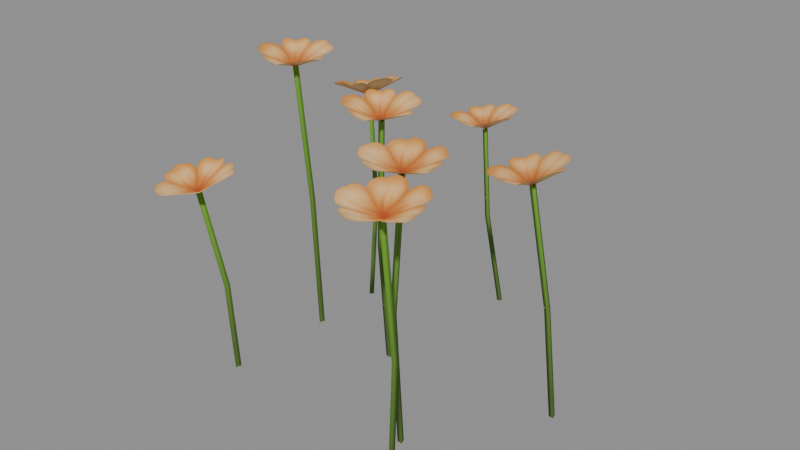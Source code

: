 # Source: source.blend  (saved by Blender 5.2.44; exported with 4.5.12 LTS)
import bpy
from mathutils import Matrix  # noqa: F401  (used for matrix-valued properties, if any)

bpy.ops.wm.read_factory_settings(use_empty=True)
scene = bpy.context.scene
scene.name = 'Scene'

# ---- images (referenced by path relative to the original .blend; pixels are not part of the script)
import os
ASSET_DIR = os.environ.get("B2B_ASSET_DIR", "")  # directory of the original .blend (textures are referenced by path, not embedded)
HERE = os.path.dirname(os.path.abspath(__file__))  # packed textures are extracted next to this script under _unpacked/

def load_image(name, relpath, width, height, colorspace="sRGB"):
    """Load a texture the original file referenced (path relative to the .blend, or extracted next to this script)."""
    p = next((c for c in (os.path.join(HERE, relpath), os.path.join(ASSET_DIR, relpath)) if relpath and os.path.exists(c)), "")
    if p:
        img = bpy.data.images.load(p, check_existing=True)
        img.name = name
    else:  # same state as the original file: an image datablock whose file is absent (Cycles renders it pink)
        img = bpy.data.images.new(name, width, height)
        img.source = "FILE"
        img.filepath = "//" + (relpath or name)
    img.colorspace_settings.name = colorspace
    return img
img_pl_flowers_2_albedo_png_002 = load_image('PL_Flowers_2_Albedo.png.002', '_unpacked/albedo.7595d110.png', 1024, 1024, 'sRGB')

# ---- materials (node trees are filled in below, after node groups)
mat_pl_pl_flowers_white = bpy.data.materials.new('PL pl-flowers-white')

# ---- material node trees
mat_pl_pl_flowers_white.use_nodes = True; mat_pl_pl_flowers_white.node_tree.nodes.clear()
_N = mat_pl_pl_flowers_white.node_tree.nodes; _L = mat_pl_pl_flowers_white.node_tree.links
n0 = _N.new('ShaderNodeBsdfPrincipled'); n0.name = 'Principled BSDF'; n0.location = (-200, 100)
n0.inputs[2].default_value = 0.9
n0.inputs[10].default_value = 0.005
n1 = _N.new('ShaderNodeOutputMaterial'); n1.name = 'Material Output'; n1.location = (200, 100)
n2 = _N.new('ShaderNodeTexImage'); n2.name = 'Image Texture'; n2.location = (0, 0)
n2.image = img_pl_flowers_2_albedo_png_002
_L.new(n0.outputs[0], n1.inputs[0])
_L.new(n2.outputs[0], n0.inputs[0])
_L.new(n2.outputs[1], n0.inputs[4])
n1.is_active_output = True

# ---- meshes
me_pl_white_clump_vara = bpy.data.meshes.new('PL_White_Clump_VarA')
me_pl_white_clump_vara.from_pydata([(-0.0529, 0.3304, 0.3204), (-0.1358, 0.2924, 0.3422), (-0.03397, 0.2388, 0.359), (0.02078, 0.3248, 0.3668), (-0.1196, 0.395, 0.3433), (-0.01305, 0.4102, 0.3603), (0.2439, -0.328, 0.4716), (0.1937, -0.2584, 0.5093), (0.1557, -0.368, 0.5012), (0.2488, -0.4102, 0.5004), (0.2975, -0.2595, 0.5113), (0.3283, -0.3639, 0.5051), (-0.03277, 0.3093, 0.1413), (0.01794, 0.2921, -0.03), (-0.02318, 0.3075, 0.1436), (0.02753, 0.2904, -0.02771), (-0.04926, 0.3253, 0.3215), (-0.05885, 0.3271, 0.3192), (-0.02629, 0.3169, 0.142), (-0.05237, 0.3347, 0.3199), (0.02442, 0.2997, -0.02934), (0.2805, -0.01246, 0.4196), (0.1966, -0.05172, 0.4338), (0.2972, -0.105, 0.4573), (0.3503, -0.01869, 0.4715), (0.2116, 0.05094, 0.4387), (0.3163, 0.06652, 0.4645), (0.2338, -0.2982, 0.2231), (0.2324, -0.3083, -0.01609), (0.2399, -0.3069, 0.2228), (0.2385, -0.317, -0.01644), (0.2413, -0.3342, 0.4713), (0.2352, -0.3255, 0.4716), (0.2445, -0.2973, 0.2231), (0.2459, -0.3246, 0.4716), (0.2432, -0.3074, -0.01612), (-0.2573, -0.2368, 0.3265), (-0.348, -0.2369, 0.3503), (-0.2835, -0.3333, 0.3425), (-0.1944, -0.2865, 0.361), (-0.2852, -0.1567, 0.3707), (-0.1839, -0.1964, 0.3768), (0.1769, -0.2071, 0.4763), (0.1266, -0.1346, 0.508), (0.08862, -0.2445, 0.5089), (0.1818, -0.2866, 0.5119), (0.2304, -0.1355, 0.5103), (0.2612, -0.24, 0.5129), (0.1518, -0.207, 0.2233), (0.1651, -0.2047, -0.02022), (0.1622, -0.2089, 0.2231), (0.1755, -0.2066, -0.02037), (0.182, -0.2113, 0.4761), (0.1715, -0.2094, 0.4762), (0.1588, -0.1989, 0.2233), (0.1785, -0.2012, 0.4762), (0.1721, -0.1966, -0.02023), (-0.2207, 0.1851, 0.1667), (-0.2018, 0.1458, -0.02914), (-0.2162, 0.177, 0.1691), (-0.1973, 0.1377, -0.02673), (-0.2653, 0.2178, 0.3724), (-0.2699, 0.226, 0.37), (-0.2111, 0.1851, 0.1683), (-0.2603, 0.2259, 0.3717), (-0.1922, 0.1458, -0.0275), (0.3071, 0.002491, 0.1941), (0.3209, 0.01914, -0.02322), (0.3176, 0.0006215, 0.1951), (0.3314, 0.01727, -0.02228), (0.2855, -0.01667, 0.4208), (0.275, -0.0148, 0.4199), (0.3141, 0.0107, 0.1955), (0.282, -0.006588, 0.4212), (0.328, 0.02735, -0.02186), (-0.265, 0.2222, 0.3713), (-0.3503, 0.1883, 0.3904), (-0.2518, 0.1382, 0.4264), (-0.1966, 0.2244, 0.4254), (-0.3325, 0.2897, 0.3762), (-0.228, 0.3075, 0.4014), (-0.2325, -0.01242, 0.5008), (-0.3109, -0.05074, 0.5351), (-0.208, -0.1049, 0.5341), (-0.1523, -0.0191, 0.5345), (-0.2943, 0.05178, 0.5355), (-0.1863, 0.06642, 0.5352), (-0.007331, -0.0395, 0.4626), (-0.08576, -0.07782, 0.4969), (0.01715, -0.132, 0.4959), (0.07287, -0.04618, 0.4963), (-0.06909, 0.0247, 0.4974), (0.03889, 0.03934, 0.497), (-0.02708, -0.02968, 0.2157), (-0.0187, -0.01758, -0.02277), (-0.01664, -0.03173, 0.2154), (-0.008267, -0.01962, -0.02302), (-0.001364, -0.0443, 0.4631), (-0.01179, -0.04225, 0.4633), (-0.01994, -0.02163, 0.216), (-0.004661, -0.0342, 0.4636), (-0.01156, -0.009529, -0.02246), (-0.2216, -0.2228, 0.1491), (-0.2026, -0.2271, -0.01435), (-0.216, -0.232, 0.1499), (-0.197, -0.2362, -0.01353), (-0.2568, -0.2437, 0.3266), (-0.2624, -0.2346, 0.3258), (-0.2107, -0.2228, 0.1513), (-0.2515, -0.2345, 0.3279), (-0.1917, -0.227, -0.01221), (-0.227, 0.00747, 0.2335), (-0.2029, -0.003434, -0.02385), (-0.2214, -0.001552, 0.2338), (-0.1972, -0.01246, -0.02354), (-0.2347, -0.01776, 0.5012), (-0.2403, -0.008744, 0.5009), (-0.2163, 0.007738, 0.2343), (-0.2296, -0.008476, 0.5016), (-0.1921, -0.003167, -0.02307)], [], [(0, 1, 2), (0, 2, 3), (0, 4, 1), (0, 5, 4), (0, 3, 5), (6, 7, 8), (6, 8, 9), (6, 10, 7), (6, 11, 10), (6, 9, 11), (12, 13, 14), (14, 13, 15), (14, 16, 12), (12, 16, 17), (18, 19, 14), (14, 19, 16), (14, 15, 18), (18, 15, 20), (12, 17, 18), (18, 17, 19), (18, 20, 12), (12, 20, 13), (21, 22, 23), (21, 23, 24), (21, 25, 22), (21, 26, 25), (21, 24, 26), (27, 28, 29), (29, 28, 30), (29, 31, 27), (27, 31, 32), (33, 34, 29), (29, 34, 31), (29, 30, 33), (33, 30, 35), (27, 32, 33), (33, 32, 34), (33, 35, 27), (27, 35, 28), (36, 37, 38), (36, 38, 39), (36, 40, 37), (36, 41, 40), (36, 39, 41), (42, 43, 44), (42, 44, 45), (42, 46, 43), (42, 47, 46), (42, 45, 47), (48, 49, 50), (50, 49, 51), (50, 52, 48), (48, 52, 53), (54, 55, 50), (50, 55, 52), (50, 51, 54), (54, 51, 56), (48, 53, 54), (54, 53, 55), (54, 56, 48), (48, 56, 49), (57, 58, 59), (59, 58, 60), (59, 61, 57), (57, 61, 62), (63, 64, 59), (59, 64, 61), (59, 60, 63), (63, 60, 65), (57, 62, 63), (63, 62, 64), (63, 65, 57), (57, 65, 58), (66, 67, 68), (68, 67, 69), (68, 70, 66), (66, 70, 71), (72, 73, 68), (68, 73, 70), (68, 69, 72), (72, 69, 74), (66, 71, 72), (72, 71, 73), (72, 74, 66), (66, 74, 67), (75, 76, 77), (75, 77, 78), (75, 79, 76), (75, 80, 79), (75, 78, 80), (81, 82, 83), (81, 83, 84), (81, 85, 82), (81, 86, 85), (81, 84, 86), (87, 88, 89), (87, 89, 90), (87, 91, 88), (87, 92, 91), (87, 90, 92), (93, 94, 95), (95, 94, 96), (95, 97, 93), (93, 97, 98), (99, 100, 95), (95, 100, 97), (95, 96, 99), (99, 96, 101), (93, 98, 99), (99, 98, 100), (99, 101, 93), (93, 101, 94), (102, 103, 104), (104, 103, 105), (104, 106, 102), (102, 106, 107), (108, 109, 104), (104, 109, 106), (104, 105, 108), (108, 105, 110), (102, 107, 108), (108, 107, 109), (108, 110, 102), (102, 110, 103), (111, 112, 113), (113, 112, 114), (113, 115, 111), (111, 115, 116), (117, 118, 113), (113, 118, 115), (113, 114, 117), (117, 114, 119), (111, 116, 117), (117, 116, 118), (117, 119, 111), (111, 119, 112)])
me_pl_white_clump_vara.polygons.foreach_set('use_smooth', [True] * 136)
_uv = me_pl_white_clump_vara.uv_layers.new(name='UVMap')
_uv.uv.foreach_set('vector', [0.3466, 0.507, 0.408, 0.4136, 0.4608, 0.5519, 0.3466, 0.507, 0.4608, 0.5519, 0.3438, 0.6093, 0.3466, 0.507, 0.2758, 0.4191, 0.408, 0.4136, 0.3466, 0.507, 0.2408, 0.5534, 0.2758, 0.4191, 0.3466, 0.507, 0.3438, 0.6093, 0.2408, 0.5534, 0.3466, 0.507, 0.408, 0.4136, 0.4608, 0.5519, 0.3466, 0.507, 0.4608, 0.5519, 0.3438, 0.6093, 0.3466, 0.507, 0.2758, 0.4191, 0.408, 0.4136, 0.3466, 0.507, 0.2408, 0.5534, 0.2758, 0.4191, 0.3466, 0.507, 0.3438, 0.6093, 0.2408, 0.5534, 0.9077, 0.07759, 0.9077, 0.0083, 0.8812, 0.07759, 0.8812, 0.07759, 0.9077, 0.0083, 0.9077, 0.0083, 0.8812, 0.07759, 0.8812, 0.1496, 0.9077, 0.07759, 0.9077, 0.07759, 0.8812, 0.1496, 0.9077, 0.1496, 0.8812, 0.07759, 0.8812, 0.1496, 0.8812, 0.07759, 0.8812, 0.07759, 0.8812, 0.1496, 0.8812, 0.1496, 0.8812, 0.07759, 0.9077, 0.0083, 0.8812, 0.07759, 0.8812, 0.07759, 0.9077, 0.0083, 0.8812, 0.0083, 0.9077, 0.07759, 0.9077, 0.1496, 0.8812, 0.07759, 0.8812, 0.07759, 0.9077, 0.1496, 0.8812, 0.1496, 0.8812, 0.07759, 0.8812, 0.0083, 0.9077, 0.07759, 0.9077, 0.07759, 0.8812, 0.0083, 0.9077, 0.0083, 0.3466, 0.507, 0.408, 0.4136, 0.4608, 0.5519, 0.3466, 0.507, 0.4608, 0.5519, 0.3438, 0.6093, 0.3466, 0.507, 0.2758, 0.4191, 0.408, 0.4136, 0.3466, 0.507, 0.2408, 0.5534, 0.2758, 0.4191, 0.3466, 0.507, 0.3438, 0.6093, 0.2408, 0.5534, 0.9077, 0.07759, 0.9077, 0.0083, 0.8812, 0.07759, 0.8812, 0.07759, 0.9077, 0.0083, 0.9077, 0.0083, 0.8812, 0.07759, 0.8812, 0.1496, 0.9077, 0.07759, 0.9077, 0.07759, 0.8812, 0.1496, 0.9077, 0.1496, 0.8812, 0.07759, 0.8812, 0.1496, 0.8812, 0.07759, 0.8812, 0.07759, 0.8812, 0.1496, 0.8812, 0.1496, 0.8812, 0.07759, 0.9077, 0.0083, 0.8812, 0.07759, 0.8812, 0.07759, 0.9077, 0.0083, 0.8812, 0.0083, 0.9077, 0.07759, 0.9077, 0.1496, 0.8812, 0.07759, 0.8812, 0.07759, 0.9077, 0.1496, 0.8812, 0.1496, 0.8812, 0.07759, 0.8812, 0.0083, 0.9077, 0.07759, 0.9077, 0.07759, 0.8812, 0.0083, 0.9077, 0.0083, 0.3466, 0.507, 0.408, 0.4136, 0.4608, 0.5519, 0.3466, 0.507, 0.4608, 0.5519, 0.3438, 0.6093, 0.3466, 0.507, 0.2758, 0.4191, 0.408, 0.4136, 0.3466, 0.507, 0.2408, 0.5534, 0.2758, 0.4191, 0.3466, 0.507, 0.3438, 0.6093, 0.2408, 0.5534, 0.3466, 0.507, 0.408, 0.4136, 0.4608, 0.5519, 0.3466, 0.507, 0.4608, 0.5519, 0.3438, 0.6093, 0.3466, 0.507, 0.2758, 0.4191, 0.408, 0.4136, 0.3466, 0.507, 0.2408, 0.5534, 0.2758, 0.4191, 0.3466, 0.507, 0.3438, 0.6093, 0.2408, 0.5534, 0.9077, 0.07759, 0.9077, 0.0083, 0.8812, 0.07759, 0.8812, 0.07759, 0.9077, 0.0083, 0.9077, 0.0083, 0.8812, 0.07759, 0.8812, 0.1496, 0.9077, 0.07759, 0.9077, 0.07759, 0.8812, 0.1496, 0.9077, 0.1496, 0.8812, 0.07759, 0.8812, 0.1496, 0.8812, 0.07759, 0.8812, 0.07759, 0.8812, 0.1496, 0.8812, 0.1496, 0.8812, 0.07759, 0.9077, 0.0083, 0.8812, 0.07759, 0.8812, 0.07759, 0.9077, 0.0083, 0.8812, 0.0083, 0.9077, 0.07759, 0.9077, 0.1496, 0.8812, 0.07759, 0.8812, 0.07759, 0.9077, 0.1496, 0.8812, 0.1496, 0.8812, 0.07759, 0.8812, 0.0083, 0.9077, 0.07759, 0.9077, 0.07759, 0.8812, 0.0083, 0.9077, 0.0083, 0.9077, 0.07759, 0.9077, 0.0083, 0.8812, 0.07759, 0.8812, 0.07759, 0.9077, 0.0083, 0.9077, 0.0083, 0.8812, 0.07759, 0.8812, 0.1496, 0.9077, 0.07759, 0.9077, 0.07759, 0.8812, 0.1496, 0.9077, 0.1496, 0.8812, 0.07759, 0.8812, 0.1496, 0.8812, 0.07759, 0.8812, 0.07759, 0.8812, 0.1496, 0.8812, 0.1496, 0.8812, 0.07759, 0.9077, 0.0083, 0.8812, 0.07759, 0.8812, 0.07759, 0.9077, 0.0083, 0.8812, 0.0083, 0.9077, 0.07759, 0.9077, 0.1496, 0.8812, 0.07759, 0.8812, 0.07759, 0.9077, 0.1496, 0.8812, 0.1496, 0.8812, 0.07759, 0.8812, 0.0083, 0.9077, 0.07759, 0.9077, 0.07759, 0.8812, 0.0083, 0.9077, 0.0083, 0.9077, 0.07759, 0.9077, 0.0083, 0.8812, 0.07759, 0.8812, 0.07759, 0.9077, 0.0083, 0.9077, 0.0083, 0.8812, 0.07759, 0.8812, 0.1496, 0.9077, 0.07759, 0.9077, 0.07759, 0.8812, 0.1496, 0.9077, 0.1496, 0.8812, 0.07759, 0.8812, 0.1496, 0.8812, 0.07759, 0.8812, 0.07759, 0.8812, 0.1496, 0.8812, 0.1496, 0.8812, 0.07759, 0.9077, 0.0083, 0.8812, 0.07759, 0.8812, 0.07759, 0.9077, 0.0083, 0.8812, 0.0083, 0.9077, 0.07759, 0.9077, 0.1496, 0.8812, 0.07759, 0.8812, 0.07759, 0.9077, 0.1496, 0.8812, 0.1496, 0.8812, 0.07759, 0.8812, 0.0083, 0.9077, 0.07759, 0.9077, 0.07759, 0.8812, 0.0083, 0.9077, 0.0083, 0.3466, 0.507, 0.408, 0.4136, 0.4608, 0.5519, 0.3466, 0.507, 0.4608, 0.5519, 0.3438, 0.6093, 0.3466, 0.507, 0.2758, 0.4191, 0.408, 0.4136, 0.3466, 0.507, 0.2408, 0.5534, 0.2758, 0.4191, 0.3466, 0.507, 0.3438, 0.6093, 0.2408, 0.5534, 0.3466, 0.507, 0.408, 0.4136, 0.4608, 0.5519, 0.3466, 0.507, 0.4608, 0.5519, 0.3438, 0.6093, 0.3466, 0.507, 0.2758, 0.4191, 0.408, 0.4136, 0.3466, 0.507, 0.2408, 0.5534, 0.2758, 0.4191, 0.3466, 0.507, 0.3438, 0.6093, 0.2408, 0.5534, 0.3466, 0.507, 0.408, 0.4136, 0.4608, 0.5519, 0.3466, 0.507, 0.4608, 0.5519, 0.3438, 0.6093, 0.3466, 0.507, 0.2758, 0.4191, 0.408, 0.4136, 0.3466, 0.507, 0.2408, 0.5534, 0.2758, 0.4191, 0.3466, 0.507, 0.3438, 0.6093, 0.2408, 0.5534, 0.9077, 0.07759, 0.9077, 0.0083, 0.8812, 0.07759, 0.8812, 0.07759, 0.9077, 0.0083, 0.9077, 0.0083, 0.8812, 0.07759, 0.8812, 0.1496, 0.9077, 0.07759, 0.9077, 0.07759, 0.8812, 0.1496, 0.9077, 0.1496, 0.8812, 0.07759, 0.8812, 0.1496, 0.8812, 0.07759, 0.8812, 0.07759, 0.8812, 0.1496, 0.8812, 0.1496, 0.8812, 0.07759, 0.9077, 0.0083, 0.8812, 0.07759, 0.8812, 0.07759, 0.9077, 0.0083, 0.8812, 0.0083, 0.9077, 0.07759, 0.9077, 0.1496, 0.8812, 0.07759, 0.8812, 0.07759, 0.9077, 0.1496, 0.8812, 0.1496, 0.8812, 0.07759, 0.8812, 0.0083, 0.9077, 0.07759, 0.9077, 0.07759, 0.8812, 0.0083, 0.9077, 0.0083, 0.9077, 0.07759, 0.9077, 0.0083, 0.8812, 0.07759, 0.8812, 0.07759, 0.9077, 0.0083, 0.9077, 0.0083, 0.8812, 0.07759, 0.8812, 0.1496, 0.9077, 0.07759, 0.9077, 0.07759, 0.8812, 0.1496, 0.9077, 0.1496, 0.8812, 0.07759, 0.8812, 0.1496, 0.8812, 0.07759, 0.8812, 0.07759, 0.8812, 0.1496, 0.8812, 0.1496, 0.8812, 0.07759, 0.9077, 0.0083, 0.8812, 0.07759, 0.8812, 0.07759, 0.9077, 0.0083, 0.8812, 0.0083, 0.9077, 0.07759, 0.9077, 0.1496, 0.8812, 0.07759, 0.8812, 0.07759, 0.9077, 0.1496, 0.8812, 0.1496, 0.8812, 0.07759, 0.8812, 0.0083, 0.9077, 0.07759, 0.9077, 0.07759, 0.8812, 0.0083, 0.9077, 0.0083, 0.9077, 0.07759, 0.9077, 0.0083, 0.8812, 0.07759, 0.8812, 0.07759, 0.9077, 0.0083, 0.9077, 0.0083, 0.8812, 0.07759, 0.8812, 0.1496, 0.9077, 0.07759, 0.9077, 0.07759, 0.8812, 0.1496, 0.9077, 0.1496, 0.8812, 0.07759, 0.8812, 0.1496, 0.8812, 0.07759, 0.8812, 0.07759, 0.8812, 0.1496, 0.8812, 0.1496, 0.8812, 0.07759, 0.9077, 0.0083, 0.8812, 0.07759, 0.8812, 0.07759, 0.9077, 0.0083, 0.8812, 0.0083, 0.9077, 0.07759, 0.9077, 0.1496, 0.8812, 0.07759, 0.8812, 0.07759, 0.9077, 0.1496, 0.8812, 0.1496, 0.8812, 0.07759, 0.8812, 0.0083, 0.9077, 0.07759, 0.9077, 0.07759, 0.8812, 0.0083, 0.9077, 0.0083])
me_pl_white_clump_vara.materials.append(mat_pl_pl_flowers_white)
me_pl_white_clump_vara.update()
me_pl_white_clump_vara.normals_split_custom_set([tuple(v) for v in zip(*[iter([-0.1591, 0.01476, 0.9871, 0.1745, 0.1752, 0.9689, -0.2334, 0.3363, 0.9124, -0.1591, 0.01476, 0.9871, -0.2334, 0.3363, 0.9124, -0.5297, 0.0463, 0.8469, -0.1591, 0.01476, 0.9871, 0.09785, -0.2417, 0.9654, 0.1745, 0.1752, 0.9689, -0.1591, 0.01476, 0.9871, -0.3215, -0.2903, 0.9013, 0.09785, -0.2417, 0.9654, -0.1591, 0.01476, 0.9871, -0.5297, 0.0463, 0.8469, -0.3215, -0.2903, 0.9013, -0.01883, -0.06445, 0.9977, 0.1897, -0.3591, 0.9138, 0.2888, 0.06988, 0.9549, -0.01883, -0.06445, 0.9977, 0.2888, 0.06988, 0.9549, -0.04145, 0.3287, 0.9435, -0.01883, -0.06445, 0.9977, -0.2339, -0.3441, 0.9093, 0.1897, -0.3591, 0.9138, -0.01883, -0.06445, 0.9977, -0.3438, 0.06758, 0.9366, -0.2339, -0.3441, 0.9093, -0.01883, -0.06445, 0.9977, -0.04145, 0.3287, 0.9435, -0.3438, 0.06758, 0.9366, -0.9299, -0.325, -0.1722, -0.9058, -0.354, -0.2327, 0.714, -0.6634, 0.2236, 0.714, -0.6634, 0.2236, -0.9058, -0.354, -0.2327, 0.7349, -0.618, 0.2794, 0.714, -0.6634, 0.2236, 0.7581, -0.6285, 0.1741, -0.9299, -0.325, -0.1722, -0.9299, -0.325, -0.1722, 0.7581, -0.6285, 0.1741, -0.9344, -0.3409, -0.1028, 0.1573, 0.9855, -0.06411, 0.2339, 0.9702, -0.06291, 0.714, -0.6634, 0.2236, 0.714, -0.6634, 0.2236, 0.2339, 0.9702, -0.06291, 0.7581, -0.6285, 0.1741, 0.714, -0.6634, 0.2236, 0.7349, -0.618, 0.2794, 0.1573, 0.9855, -0.06411, 0.1573, 0.9855, -0.06411, 0.7349, -0.618, 0.2794, 0.227, 0.9734, -0.0303, -0.9299, -0.325, -0.1722, -0.9344, -0.3409, -0.1028, 0.1573, 0.9855, -0.06411, 0.1573, 0.9855, -0.06411, -0.9344, -0.3409, -0.1028, 0.2339, 0.9702, -0.06291, 0.1573, 0.9855, -0.06411, 0.227, 0.9734, -0.0303, -0.9299, -0.325, -0.1722, -0.9299, -0.325, -0.1722, 0.227, 0.9734, -0.0303, -0.9058, -0.354, -0.2327, -0.2371, -0.01192, 0.9714, 0.09528, 0.1516, 0.9838, -0.3084, 0.3108, 0.899, -0.2371, -0.01192, 0.9714, -0.3084, 0.3108, 0.899, -0.5957, 0.02037, 0.8029, -0.2371, -0.01192, 0.9714, 0.02327, -0.2657, 0.9638, 0.09528, 0.1516, 0.9838, -0.2371, -0.01192, 0.9714, -0.3892, -0.3159, 0.8653, 0.02327, -0.2657, 0.9638, -0.2371, -0.01192, 0.9714, -0.5957, 0.02037, 0.8029, -0.3892, -0.3159, 0.8653, -0.888, 0.4594, 0.02047, -0.9203, 0.3911, -0.01124, 0.08266, -0.996, -0.03389, 0.08266, -0.996, -0.03389, -0.9203, 0.3911, -0.01124, 0.07618, -0.9962, 0.04159, 0.08266, -0.996, -0.03389, 0.07543, -0.9911, -0.1093, -0.888, 0.4594, 0.02047, -0.888, 0.4594, 0.02047, 0.07543, -0.9911, -0.1093, -0.9192, 0.3908, 0.04816, 0.8064, 0.5912, 0.01525, 0.8444, 0.533, 0.05371, 0.08266, -0.996, -0.03389, 0.08266, -0.996, -0.03389, 0.8444, 0.533, 0.05371, 0.07543, -0.9911, -0.1093, 0.08266, -0.996, -0.03389, 0.07618, -0.9962, 0.04159, 0.8064, 0.5912, 0.01525, 0.8064, 0.5912, 0.01525, 0.07618, -0.9962, 0.04159, 0.8447, 0.5345, -0.02737, -0.888, 0.4594, 0.02047, -0.9192, 0.3908, 0.04816, 0.8064, 0.5912, 0.01525, 0.8064, 0.5912, 0.01525, -0.9192, 0.3908, 0.04816, 0.8444, 0.533, 0.05371, 0.8064, 0.5912, 0.01525, 0.8447, 0.5345, -0.02737, -0.888, 0.4594, 0.02047, -0.888, 0.4594, 0.02047, 0.8447, 0.5345, -0.02737, -0.9203, 0.3911, -0.01124, -0.1197, -0.1552, 0.9806, 0.2498, -0.1655, 0.954, -0.03412, 0.1721, 0.9845, -0.1197, -0.1552, 0.9806, -0.03412, 0.1721, 0.9845, -0.4332, 0.07492, 0.8982, -0.1197, -0.1552, 0.9806, -0.015, -0.4867, 0.8735, 0.2498, -0.1655, 0.954, -0.1197, -0.1552, 0.9806, -0.4082, -0.3214, 0.8544, -0.015, -0.4867, 0.8735, -0.1197, -0.1552, 0.9806, -0.4332, 0.07492, 0.8982, -0.4082, -0.3214, 0.8544, -0.02147, 0.01862, 0.9996, 0.1874, -0.2819, 0.941, 0.2862, 0.1491, 0.9465, -0.02147, 0.01862, 0.9996, 0.2862, 0.1491, 0.9465, -0.04408, 0.4059, 0.9129, -0.02147, 0.01862, 0.9996, -0.2362, -0.2675, 0.9341, 0.1874, -0.2819, 0.941, -0.02147, 0.01862, 0.9996, -0.3463, 0.1449, 0.9269, -0.2362, -0.2675, 0.9341, -0.02147, 0.01862, 0.9996, -0.04408, 0.4059, 0.9129, -0.3463, 0.1449, 0.9269, -0.9466, -0.3222, 0.008049, -0.9374, -0.3441, -0.05439, 0.7411, -0.6712, -0.01486, 0.7411, -0.6712, -0.01486, -0.9374, -0.3441, -0.05439, 0.772, -0.6346, 0.03627, 0.7411, -0.6712, -0.01486, 0.7702, -0.6343, -0.06596, -0.9466, -0.3222, 0.008049, -0.9466, -0.3222, 0.008049, 0.7702, -0.6343, -0.06596, -0.9361, -0.3448, 0.06979, 0.1544, 0.988, 0.00734, 0.2241, 0.9745, -0.008405, 0.7411, -0.6712, -0.01486, 0.7411, -0.6712, -0.01486, 0.2241, 0.9745, -0.008405, 0.7702, -0.6343, -0.06596, 0.7411, -0.6712, -0.01486, 0.772, -0.6346, 0.03627, 0.1544, 0.988, 0.00734, 0.1544, 0.988, 0.00734, 0.772, -0.6346, 0.03627, 0.2258, 0.9739, 0.0214, -0.9466, -0.3222, 0.008049, -0.9361, -0.3448, 0.06979, 0.1544, 0.988, 0.00734, 0.1544, 0.988, 0.00734, -0.9361, -0.3448, 0.06979, 0.2241, 0.9745, -0.008405, 0.1544, 0.988, 0.00734, 0.2258, 0.9739, 0.0214, -0.9466, -0.3222, 0.008049, -0.9466, -0.3222, 0.008049, 0.2258, 0.9739, 0.0214, -0.9374, -0.3441, -0.05439, -0.8272, 0.5076, -0.2411, -0.8567, 0.4834, -0.1798, 0.003139, -0.9804, 0.1972, 0.003139, -0.9804, 0.1972, -0.8567, 0.4834, -0.1798, -0.07361, -0.9791, 0.1894, 0.003139, -0.9804, 0.1972, -0.06974, -0.9812, 0.1801, -0.8272, 0.5076, -0.2411, -0.8272, 0.5076, -0.2411, -0.06974, -0.9812, 0.1801, -0.8366, 0.4616, -0.295, 0.8802, 0.4717, 0.05357, 0.8525, 0.5125, 0.1033, 0.003139, -0.9804, 0.1972, 0.003139, -0.9804, 0.1972, 0.8525, 0.5125, 0.1033, -0.06974, -0.9812, 0.1801, 0.003139, -0.9804, 0.1972, -0.07361, -0.9791, 0.1894, 0.8802, 0.4717, 0.05357, 0.8802, 0.4717, 0.05357, -0.07361, -0.9791, 0.1894, 0.8718, 0.4897, -0.01407, -0.8272, 0.5076, -0.2411, -0.8366, 0.4616, -0.295, 0.8802, 0.4717, 0.05357, 0.8802, 0.4717, 0.05357, -0.8366, 0.4616, -0.295, 0.8525, 0.5125, 0.1033, 0.8802, 0.4717, 0.05357, 0.8718, 0.4897, -0.01407, -0.8272, 0.5076, -0.2411, -0.8272, 0.5076, -0.2411, 0.8718, 0.4897, -0.01407, -0.8567, 0.4834, -0.1798, -0.9324, -0.3402, -0.1219, -0.9406, -0.3288, -0.08505, 0.7662, -0.6419, 0.02959, 0.7662, -0.6419, 0.02959, -0.9406, -0.3288, -0.08505, 0.7509, -0.6604, -0.0028, 0.7662, -0.6419, 0.02959, 0.7454, -0.6643, 0.05515, -0.9324, -0.3402, -0.1219, -0.9324, -0.3402, -0.1219, 0.7454, -0.6643, 0.05515, -0.933, -0.3236, -0.1575, 0.2061, 0.9738, 0.09577, 0.1646, 0.9814, 0.09859, 0.7662, -0.6419, 0.02959, 0.7662, -0.6419, 0.02959, 0.1646, 0.9814, 0.09859, 0.7454, -0.6643, 0.05515, 0.7662, -0.6419, 0.02959, 0.7509, -0.6604, -0.0028, 0.2061, 0.9738, 0.09577, 0.2061, 0.9738, 0.09577, 0.7509, -0.6604, -0.0028, 0.165, 0.9825, 0.08578, -0.9324, -0.3402, -0.1219, -0.933, -0.3236, -0.1575, 0.2061, 0.9738, 0.09577, 0.2061, 0.9738, 0.09577, -0.933, -0.3236, -0.1575, 0.1646, 0.9814, 0.09859, 0.2061, 0.9738, 0.09577, 0.165, 0.9825, 0.08578, -0.9324, -0.3402, -0.1219, -0.9324, -0.3402, -0.1219, 0.165, 0.9825, 0.08578, -0.9406, -0.3288, -0.08505, -0.2594, 0.1792, 0.949, 0.07714, 0.3343, 0.9393, -0.3199, 0.4838, 0.8146, -0.2594, 0.1792, 0.949, -0.3199, 0.4838, 0.8146, -0.613, 0.1871, 0.7676, -0.2594, 0.1792, 0.949, -0.00615, -0.07738, 0.997, 0.07714, 0.3343, 0.9393, -0.2594, 0.1792, 0.949, -0.4175, -0.1358, 0.8985, -0.00615, -0.07738, 0.997, -0.2594, 0.1792, 0.949, -0.613, 0.1871, 0.7676, -0.4175, -0.1358, 0.8985, 0.003687, -0.004512, 1.0, 0.3307, 0.1556, 0.9308, -0.08013, 0.3186, 0.9445, 0.003687, -0.004512, 1.0, -0.08013, 0.3186, 0.9445, -0.3846, 0.03056, 0.9226, 0.003687, -0.004512, 1.0, 0.2524, -0.261, 0.9318, 0.3307, 0.1556, 0.9308, 0.003687, -0.004512, 1.0, -0.172, -0.3075, 0.9359, 0.2524, -0.261, 0.9318, 0.003687, -0.004512, 1.0, -0.3846, 0.03056, 0.9226, -0.172, -0.3075, 0.9359, 0.0037, -0.004495, 1.0, 0.3307, 0.1556, 0.9308, -0.08012, 0.3186, 0.9445, 0.0037, -0.004495, 1.0, -0.08012, 0.3186, 0.9445, -0.3846, 0.03057, 0.9226, 0.0037, -0.004495, 1.0, 0.2524, -0.261, 0.9318, 0.3307, 0.1556, 0.9308, 0.0037, -0.004495, 1.0, -0.172, -0.3075, 0.9359, 0.2524, -0.261, 0.9318, 0.0037, -0.004495, 1.0, -0.3846, 0.03057, 0.9226, -0.172, -0.3075, 0.9359, -0.95, -0.3122, -0.003233, -0.9441, -0.3259, -0.0497, 0.7362, -0.6753, -0.04404, 0.7362, -0.6753, -0.04404, -0.9441, -0.3259, -0.0497, 0.7598, -0.6501, -0.006313, 0.7362, -0.6753, -0.04404, 0.7583, -0.647, -0.07964, -0.95, -0.3122, -0.003233, -0.95, -0.3122, -0.003233, 0.7583, -0.647, -0.07964, -0.9429, -0.3304, 0.04139, 0.1778, 0.9829, 0.04753, 0.2282, 0.973, 0.03531, 0.7362, -0.6753, -0.04404, 0.7362, -0.6753, -0.04404, 0.2282, 0.973, 0.03531, 0.7583, -0.647, -0.07964, 0.7362, -0.6753, -0.04404, 0.7598, -0.6501, -0.006313, 0.1778, 0.9829, 0.04753, 0.1778, 0.9829, 0.04753, 0.7598, -0.6501, -0.006313, 0.2294, 0.9716, 0.05738, -0.95, -0.3122, -0.003233, -0.9429, -0.3304, 0.04139, 0.1778, 0.9829, 0.04753, 0.1778, 0.9829, 0.04753, -0.9429, -0.3304, 0.04139, 0.2282, 0.973, 0.03531, 0.1778, 0.9829, 0.04753, 0.2294, 0.9716, 0.05738, -0.95, -0.3122, -0.003233, -0.95, -0.3122, -0.003233, 0.2294, 0.9716, 0.05738, -0.9441, -0.3259, -0.0497, -0.845, 0.5171, -0.1363, -0.8896, 0.4422, -0.1147, 0.04202, -0.999, -0.01313, 0.04202, -0.999, -0.01313, -0.8896, 0.4422, -0.1147, -0.03893, -0.999, 0.02119, 0.04202, -0.999, -0.01313, 0.002543, -0.9978, -0.06581, -0.845, 0.5171, -0.1363, -0.845, 0.5171, -0.1363, 0.002543, -0.9978, -0.06581, -0.8702, 0.4623, -0.1701, 0.8498, 0.5029, 0.1579, 0.843, 0.4876, 0.2271, 0.04202, -0.999, -0.01313, 0.04202, -0.999, -0.01313, 0.843, 0.4876, 0.2271, 0.002543, -0.9978, -0.06581, 0.04202, -0.999, -0.01313, -0.03893, -0.999, 0.02119, 0.8498, 0.5029, 0.1579, 0.8498, 0.5029, 0.1579, -0.03893, -0.999, 0.02119, 0.8653, 0.4935, 0.08775, -0.845, 0.5171, -0.1363, -0.8702, 0.4623, -0.1701, 0.8498, 0.5029, 0.1579, 0.8498, 0.5029, 0.1579, -0.8702, 0.4623, -0.1701, 0.843, 0.4876, 0.2271, 0.8498, 0.5029, 0.1579, 0.8653, 0.4935, 0.08775, -0.845, 0.5171, -0.1363, -0.845, 0.5171, -0.1363, 0.8653, 0.4935, 0.08775, -0.8896, 0.4422, -0.1147, -0.8695, 0.4906, -0.05793, -0.8839, 0.4564, -0.1023, 0.01384, -0.9999, -0.008191, 0.01384, -0.9999, -0.008191, -0.8839, 0.4564, -0.1023, 0.03264, -0.9984, 0.04537, 0.01384, -0.9999, -0.008191, 0.03965, -0.9975, -0.05851, -0.8695, 0.4906, -0.05793, -0.8695, 0.4906, -0.05793, 0.03965, -0.9975, -0.05851, -0.8897, 0.4563, -0.01668, 0.8371, 0.5432, 0.06509, 0.8679, 0.4913, 0.07307, 0.01384, -0.9999, -0.008191, 0.01384, -0.9999, -0.008191, 0.8679, 0.4913, 0.07307, 0.03965, -0.9975, -0.05851, 0.01384, -0.9999, -0.008191, 0.03264, -0.9984, 0.04537, 0.8371, 0.5432, 0.06509, 0.8371, 0.5432, 0.06509, 0.03264, -0.9984, 0.04537, 0.8693, 0.4906, 0.06079, -0.8695, 0.4906, -0.05793, -0.8897, 0.4563, -0.01668, 0.8371, 0.5432, 0.06509, 0.8371, 0.5432, 0.06509, -0.8897, 0.4563, -0.01668, 0.8679, 0.4913, 0.07307, 0.8371, 0.5432, 0.06509, 0.8693, 0.4906, 0.06079, -0.8695, 0.4906, -0.05793, -0.8695, 0.4906, -0.05793, 0.8693, 0.4906, 0.06079, -0.8839, 0.4564, -0.1023])] * 3)])

# ---- objects
ob_pl_flowers_white = bpy.data.objects.new('pl-flowers-white', me_pl_white_clump_vara)

# ---- transforms, parenting, visibility, modifiers, constraints
ob_pl_flowers_white.location = (0.0, 0.0, 0.0)
ob_pl_flowers_white.color = (0.8, 0.8, 0.8, 1.0)

# ---- collection membership
scene.collection.objects.link(ob_pl_flowers_white)

# ---- scene / render settings (as saved in the file)
scene.frame_start = 1; scene.frame_end = 250; scene.frame_set(1)
scene.render.engine = 'BLENDER_EEVEE_NEXT'
scene.render.bake_bias = 0.0
scene.render.bake_samples = 0
scene.render.compositor_device = 'GPU'
scene.eevee.use_volume_custom_range = False
scene.eevee.fast_gi_thickness_near = 0.1
scene.eevee.fast_gi_thickness_far = 0.0
scene.eevee.ray_tracing_options.screen_trace_thickness = 0.1
bpy.context.view_layer.update()

# ---- added for rendering (the .blend has no active camera and no usable light): camera, sun + grey world if the file has none
cam_auto = bpy.data.cameras.new('AutoCamera')
cam_auto.lens = 50.0
cam_auto.sensor_width = 36.0
cam_auto.clip_end = 1000.0
ob_auto_camera = bpy.data.objects.new('AutoCamera', cam_auto)
scene.collection.objects.link(ob_auto_camera)
ob_auto_camera.location = (1.12701, -1.35241, 1.15437)
ob_auto_camera.rotation_euler = (1.09748, -7.21219e-08, 0.694738)
scene.camera = ob_auto_camera
light_auto_sun = bpy.data.lights.new('AutoSun', 'SUN')
light_auto_sun.energy = 3.0
light_auto_sun.angle = 0.0523599
ob_auto_sun = bpy.data.objects.new('AutoSun', light_auto_sun)
scene.collection.objects.link(ob_auto_sun)
ob_auto_sun.rotation_euler = (0.872665, 0.174533, 0.523599)
if scene.world is None:
    world_auto = bpy.data.worlds.new('AutoWorld')
    world_auto.color = (0.3, 0.3, 0.3)
    scene.world = world_auto
bpy.context.view_layer.update()
